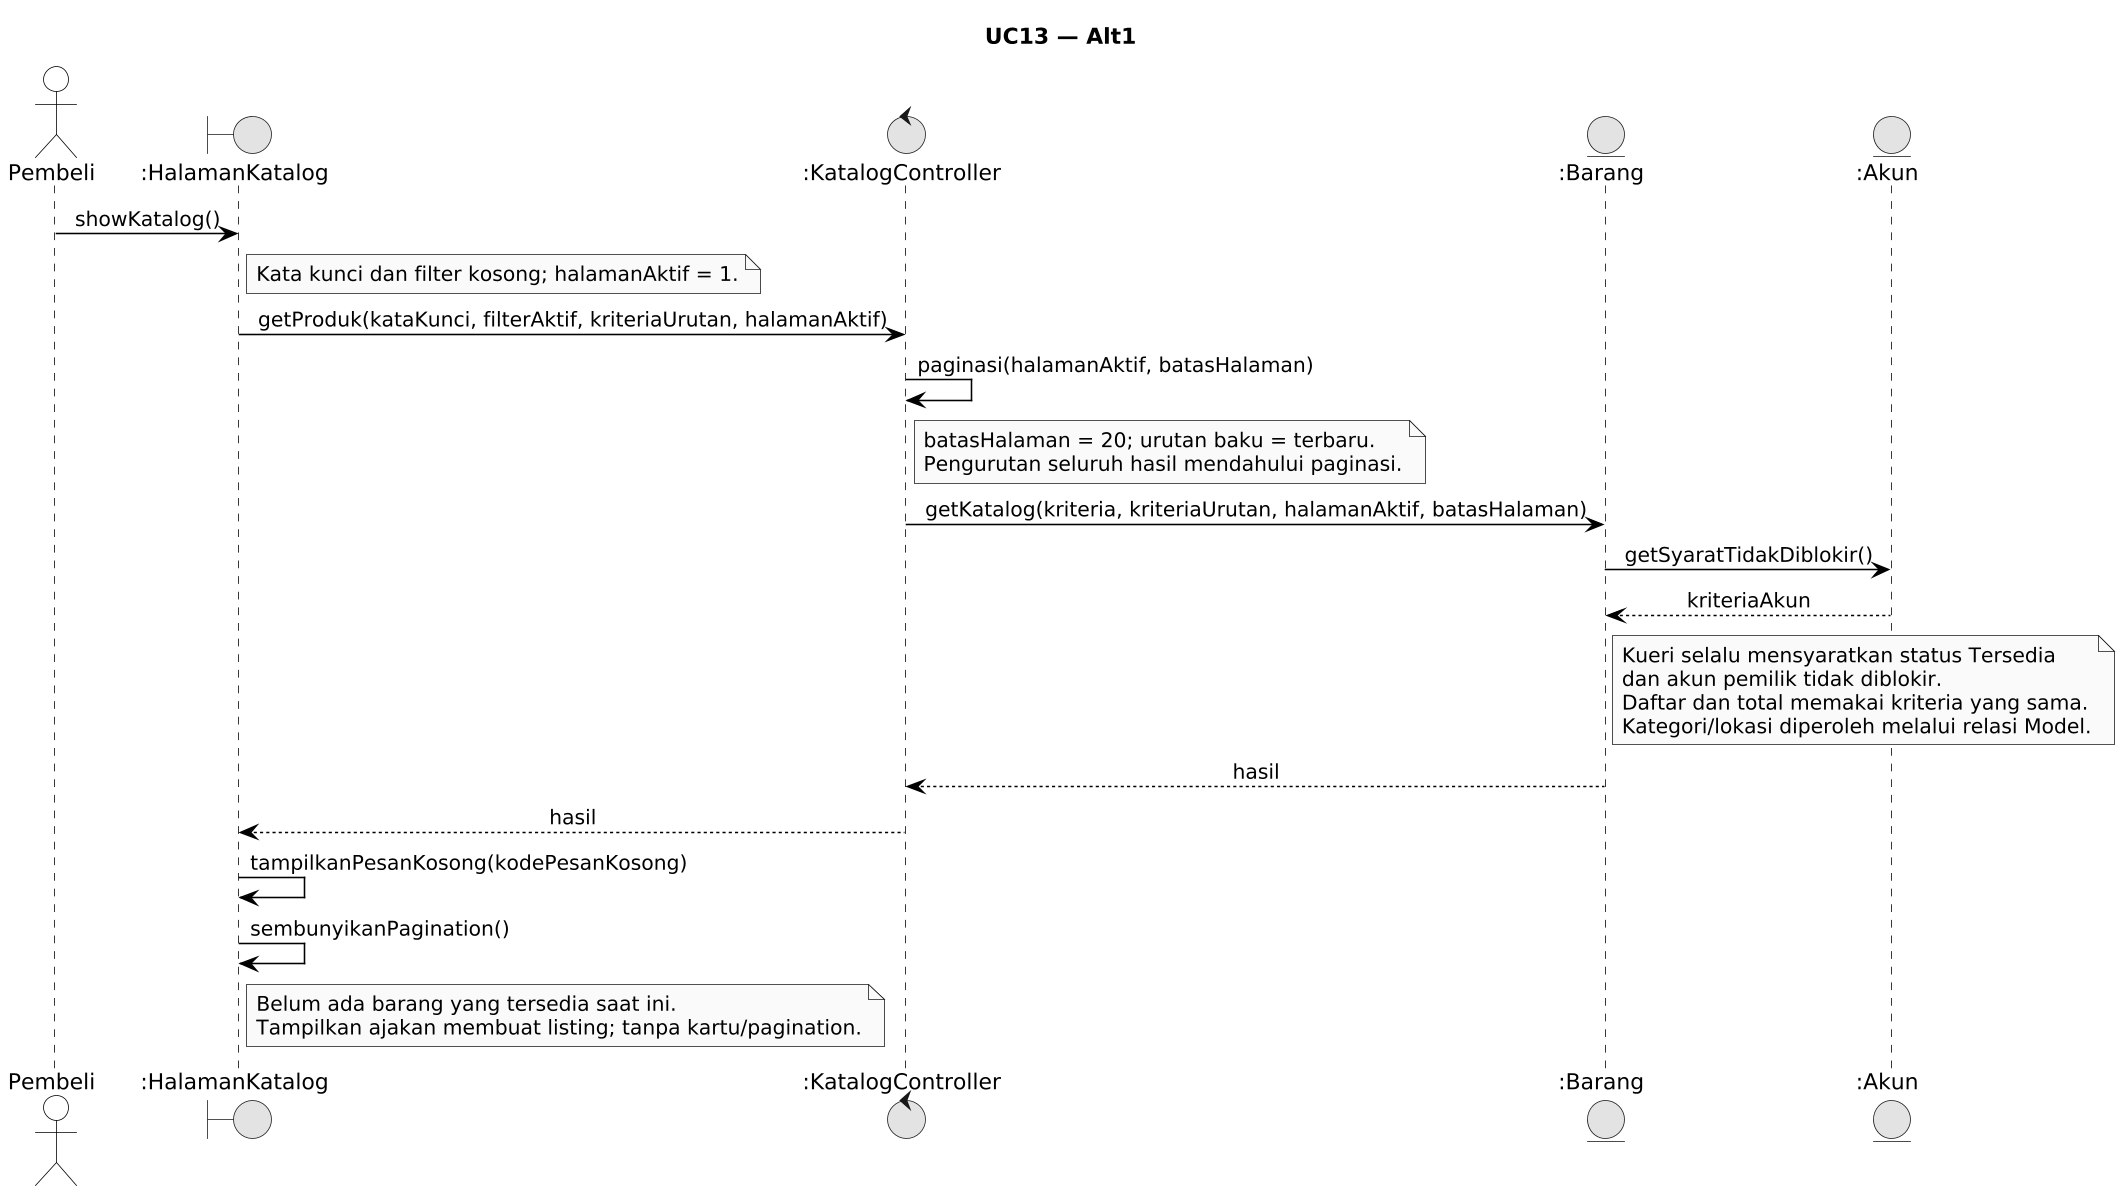

The diagram above was rendered by PlantUML. Its source (embedded in the PNG):
@startuml
!pragma layout smetana
skinparamlocked dpi 150
skinparam monochrome true
skinparam shadowing false
skinparam defaultFontName Arial
skinparam sequenceMessageAlign center
skinparam backgroundColor #FFFFFF

skinparam participant {
    BackgroundColor #FFFFFF
    BorderColor #000000
}
skinparam actor {
    BackgroundColor #FFFFFF
    BorderColor #000000
}
skinparam sequence {
    LifeLineBackgroundColor #FFFFFF
    LifeLineBorderColor #000000
    ArrowColor #000000
    ActorBorderColor #000000
    ActorBackgroundColor #FFFFFF
    GroupBorderColor #000000
    GroupBackgroundColor #FFFFFF
}


title UC13 — Alt1

actor "Pembeli" as User
boundary ":HalamanKatalog" as V
control ":KatalogController" as Q
entity ":Barang" as B
entity ":Akun" as A

User -> V: showKatalog()
note right of V
Kata kunci dan filter kosong; halamanAktif = 1.
end note
V -> Q: getProduk(kataKunci, filterAktif, kriteriaUrutan, halamanAktif)
Q -> Q: paginasi(halamanAktif, batasHalaman)
note right of Q
batasHalaman = 20; urutan baku = terbaru.
Pengurutan seluruh hasil mendahului paginasi.
end note
Q -> B: getKatalog(kriteria, kriteriaUrutan, halamanAktif, batasHalaman)
B -> A: getSyaratTidakDiblokir()
A --> B: kriteriaAkun
note right of B
Kueri selalu mensyaratkan status Tersedia
dan akun pemilik tidak diblokir.
Daftar dan total memakai kriteria yang sama.
Kategori/lokasi diperoleh melalui relasi Model.
end note
B --> Q: hasil
Q --> V: hasil
V -> V: tampilkanPesanKosong(kodePesanKosong)
V -> V: sembunyikanPagination()
note right of V
Belum ada barang yang tersedia saat ini.
Tampilkan ajakan membuat listing; tanpa kartu/pagination.
end note
@enduml